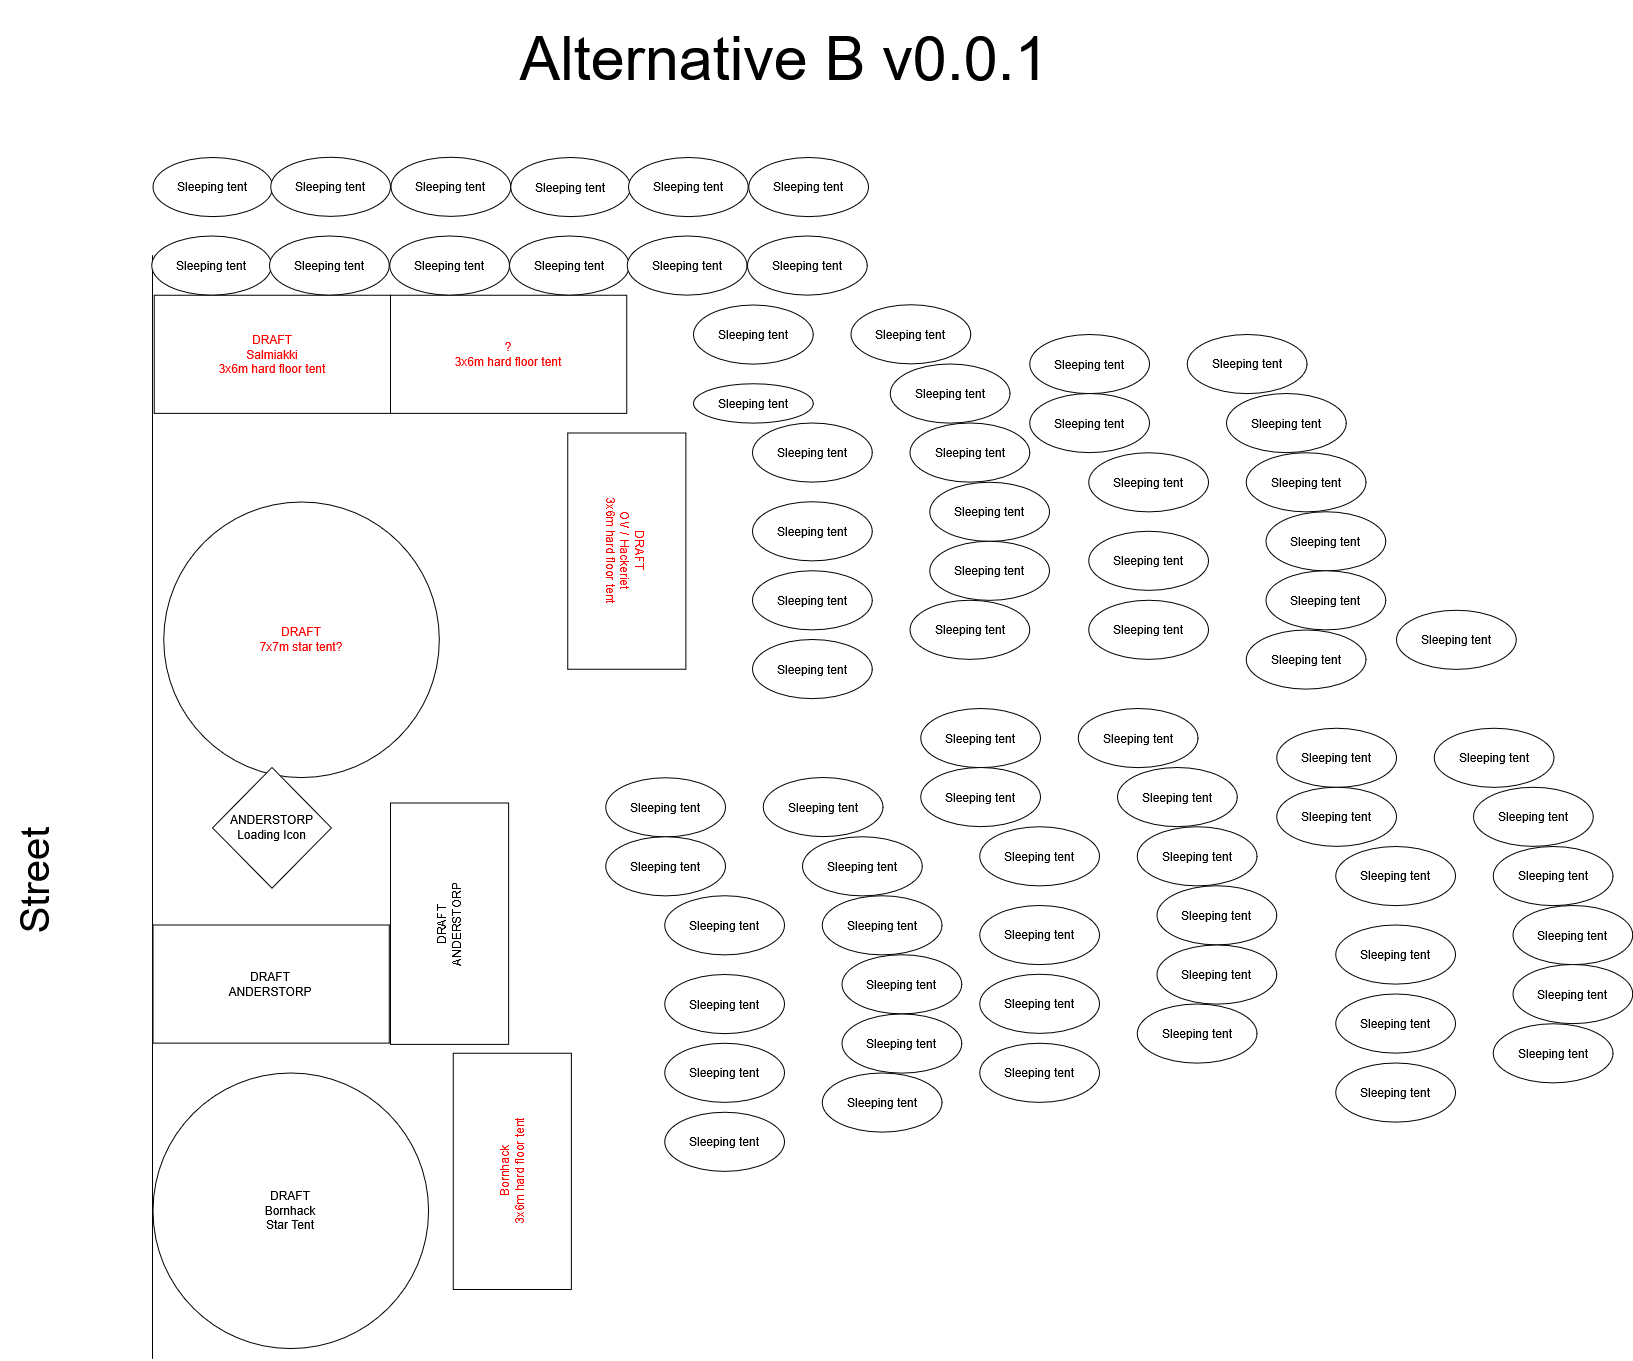

The diagram above was exported from draw.io. Its source (the exported page's mxGraphModel, read from the mxfile embedded in the PNG):
<mxGraphModel dx="6772" dy="3204" grid="1" gridSize="19.685" guides="1" tooltips="1" connect="1" arrows="1" fold="1" page="0" pageScale="1" pageWidth="1169" pageHeight="1654" math="0" shadow="0">
  <root>
    <mxCell id="0" />
    <mxCell id="1" parent="0" />
    <mxCell id="2" value="&lt;span style=&quot;color: light-dark(rgb(255, 0, 0), rgb(237, 237, 237));&quot;&gt;DRAFT&lt;br&gt;Salmiakki&lt;br&gt;3x6m hard floor tent&lt;/span&gt;" style="rounded=0;whiteSpace=wrap;html=1;" vertex="1" parent="1">
      <mxGeometry x="158.83499999999992" y="1712.695" width="236.22" height="118.11" as="geometry" />
    </mxCell>
    <mxCell id="3" value="&lt;span style=&quot;color: rgb(255, 0, 0);&quot;&gt;DRAFT&lt;br&gt;OV / Hackeriet&lt;br&gt;3x6m hard floor tent&lt;/span&gt;" style="rounded=0;whiteSpace=wrap;html=1;rotation=90;" vertex="1" parent="1">
      <mxGeometry x="513.1649999999997" y="1909.5449999999998" width="236.22" height="118.11" as="geometry" />
    </mxCell>
    <mxCell id="4" value="&lt;span style=&quot;color: light-dark(rgb(255, 0, 0), rgb(237, 237, 237));&quot;&gt;?&lt;br&gt;3x6m hard floor tent&lt;/span&gt;" style="rounded=0;whiteSpace=wrap;html=1;rotation=0;" vertex="1" parent="1">
      <mxGeometry x="395.05500000000006" y="1712.695" width="236.22" height="118.11" as="geometry" />
    </mxCell>
    <mxCell id="5" value="DRAFT&lt;br&gt;ANDERSTORP" style="rounded=0;whiteSpace=wrap;html=1;rotation=-90;" vertex="1" parent="1">
      <mxGeometry x="333.415" y="2282.2250000000004" width="241.4" height="118.11" as="geometry" />
    </mxCell>
    <mxCell id="6" value="&lt;span style=&quot;color: light-dark(rgb(255, 0, 0), rgb(237, 237, 237));&quot;&gt;DRAFT&lt;br&gt;7x7m star tent?&lt;/span&gt;" style="ellipse;whiteSpace=wrap;html=1;aspect=fixed;" vertex="1" parent="1">
      <mxGeometry x="168.20500000000004" y="1919.385" width="275.59" height="275.59" as="geometry" />
    </mxCell>
    <mxCell id="7" value="" style="endArrow=none;html=1;rounded=0;" edge="1" parent="1">
      <mxGeometry width="50" height="50" relative="1" as="geometry">
        <mxPoint x="157.005" y="2776.2250000000004" as="sourcePoint" />
        <mxPoint x="157.005" y="1672.745" as="targetPoint" />
      </mxGeometry>
    </mxCell>
    <mxCell id="8" value="&lt;font style=&quot;font-size: 40px;&quot;&gt;Street&lt;/font&gt;" style="text;html=1;align=center;verticalAlign=middle;whiteSpace=wrap;rounded=0;rotation=-90;" vertex="1" parent="1">
      <mxGeometry x="-39.364999999999995" y="2263.775" width="157.74" height="69.34" as="geometry" />
    </mxCell>
    <mxCell id="9" value="DRAFT&lt;br&gt;ANDERSTORP" style="rounded=0;whiteSpace=wrap;html=1;" vertex="1" parent="1">
      <mxGeometry x="157.485" y="2342.5150000000003" width="236.22" height="118.11" as="geometry" />
    </mxCell>
    <mxCell id="10" value="&lt;span style=&quot;color: light-dark(rgb(255, 0, 0), rgb(237, 237, 237));&quot;&gt;Bornhack&lt;br&gt;3x6m hard floor tent&lt;/span&gt;" style="rounded=0;whiteSpace=wrap;html=1;rotation=-90;" vertex="1" parent="1">
      <mxGeometry x="398.74499999999995" y="2529.775" width="236.22" height="118.11" as="geometry" />
    </mxCell>
    <mxCell id="11" value="ANDERSTORP&lt;br&gt;Loading Icon" style="rhombus;whiteSpace=wrap;html=1;" vertex="1" parent="1">
      <mxGeometry x="217.04499999999996" y="2185.035" width="118.96" height="120.71" as="geometry" />
    </mxCell>
    <mxCell id="12" value="DRAFT&lt;br&gt;Bornhack&lt;br&gt;Star Tent" style="ellipse;whiteSpace=wrap;html=1;aspect=fixed;" vertex="1" parent="1">
      <mxGeometry x="157.49499999999995" y="2490.555" width="275.59" height="275.59" as="geometry" />
    </mxCell>
    <mxCell id="13" value="Sleeping tent" style="ellipse;whiteSpace=wrap;html=1;" vertex="1" parent="1">
      <mxGeometry x="697.9949999999999" y="1722.445" width="119.75" height="59.1" as="geometry" />
    </mxCell>
    <mxCell id="14" value="Sleeping tent" style="ellipse;whiteSpace=wrap;html=1;" vertex="1" parent="1">
      <mxGeometry x="697.99" y="1801.1799999999998" width="119.75" height="39.37" as="geometry" />
    </mxCell>
    <mxCell id="15" value="Sleeping tent" style="ellipse;whiteSpace=wrap;html=1;" vertex="1" parent="1">
      <mxGeometry x="757.0449999999998" y="1840.5549999999998" width="119.75" height="59.1" as="geometry" />
    </mxCell>
    <mxCell id="16" value="Sleeping tent" style="ellipse;whiteSpace=wrap;html=1;" vertex="1" parent="1">
      <mxGeometry x="757.05" y="1919.29" width="119.75" height="59.1" as="geometry" />
    </mxCell>
    <mxCell id="17" value="Sleeping tent" style="ellipse;whiteSpace=wrap;html=1;" vertex="1" parent="1">
      <mxGeometry x="757.0449999999998" y="1988.165" width="119.75" height="59.1" as="geometry" />
    </mxCell>
    <mxCell id="18" value="Sleeping tent" style="ellipse;whiteSpace=wrap;html=1;" vertex="1" parent="1">
      <mxGeometry x="757.05" y="2057.09" width="119.75" height="59.1" as="geometry" />
    </mxCell>
    <mxCell id="19" value="Sleeping tent" style="ellipse;whiteSpace=wrap;html=1;" vertex="1" parent="1">
      <mxGeometry x="855.465" y="1722.345" width="119.75" height="59.1" as="geometry" />
    </mxCell>
    <mxCell id="20" value="Sleeping tent" style="ellipse;whiteSpace=wrap;html=1;" vertex="1" parent="1">
      <mxGeometry x="894.84" y="1781.4499999999998" width="119.75" height="59.1" as="geometry" />
    </mxCell>
    <mxCell id="21" value="Sleeping tent" style="ellipse;whiteSpace=wrap;html=1;" vertex="1" parent="1">
      <mxGeometry x="914.525" y="1840.5549999999998" width="119.75" height="59.1" as="geometry" />
    </mxCell>
    <mxCell id="22" value="Sleeping tent" style="ellipse;whiteSpace=wrap;html=1;" vertex="1" parent="1">
      <mxGeometry x="934.2100000000002" y="1899.6599999999999" width="119.75" height="59.1" as="geometry" />
    </mxCell>
    <mxCell id="23" value="Sleeping tent" style="ellipse;whiteSpace=wrap;html=1;" vertex="1" parent="1">
      <mxGeometry x="934.215" y="1958.7649999999999" width="119.75" height="59.1" as="geometry" />
    </mxCell>
    <mxCell id="24" value="Sleeping tent" style="ellipse;whiteSpace=wrap;html=1;" vertex="1" parent="1">
      <mxGeometry x="914.5200000000001" y="2017.87" width="119.75" height="59.1" as="geometry" />
    </mxCell>
    <mxCell id="25" value="Sleeping tent" style="ellipse;whiteSpace=wrap;html=1;" vertex="1" parent="1">
      <mxGeometry x="156.255" y="1653.495" width="119.75" height="59.1" as="geometry" />
    </mxCell>
    <mxCell id="26" value="Sleeping tent" style="ellipse;whiteSpace=wrap;html=1;" vertex="1" parent="1">
      <mxGeometry x="273.95000000000016" y="1653.3999999999999" width="119.75" height="59.1" as="geometry" />
    </mxCell>
    <mxCell id="27" value="Sleeping tent" style="ellipse;whiteSpace=wrap;html=1;" vertex="1" parent="1">
      <mxGeometry x="394.235" y="1653.395" width="119.75" height="59.1" as="geometry" />
    </mxCell>
    <mxCell id="28" value="Sleeping tent" style="ellipse;whiteSpace=wrap;html=1;" vertex="1" parent="1">
      <mxGeometry x="513.9799999999998" y="1653.59" width="119.75" height="59.1" as="geometry" />
    </mxCell>
    <mxCell id="29" value="Sleeping tent" style="ellipse;whiteSpace=wrap;html=1;" vertex="1" parent="1">
      <mxGeometry x="631.6750000000001" y="1653.495" width="119.75" height="59.1" as="geometry" />
    </mxCell>
    <mxCell id="30" value="Sleeping tent" style="ellipse;whiteSpace=wrap;html=1;" vertex="1" parent="1">
      <mxGeometry x="751.9599999999999" y="1653.49" width="119.75" height="59.1" as="geometry" />
    </mxCell>
    <mxCell id="31" value="Sleeping tent" style="ellipse;whiteSpace=wrap;html=1;" vertex="1" parent="1">
      <mxGeometry x="157.49" y="1574.8999999999999" width="119.75" height="59.1" as="geometry" />
    </mxCell>
    <mxCell id="32" value="Sleeping tent" style="ellipse;whiteSpace=wrap;html=1;" vertex="1" parent="1">
      <mxGeometry x="275.1850000000002" y="1574.8049999999998" width="119.75" height="59.1" as="geometry" />
    </mxCell>
    <mxCell id="33" value="Sleeping tent" style="ellipse;whiteSpace=wrap;html=1;" vertex="1" parent="1">
      <mxGeometry x="395.47" y="1574.8" width="119.75" height="59.1" as="geometry" />
    </mxCell>
    <mxCell id="34" value="Sleeping tent" style="ellipse;whiteSpace=wrap;html=1;" vertex="1" parent="1">
      <mxGeometry x="515.2149999999997" y="1574.995" width="119.75" height="59.1" as="geometry" />
    </mxCell>
    <mxCell id="35" value="Sleeping tent" style="ellipse;whiteSpace=wrap;html=1;" vertex="1" parent="1">
      <mxGeometry x="632.91" y="1574.8999999999999" width="119.75" height="59.1" as="geometry" />
    </mxCell>
    <mxCell id="36" value="Sleeping tent" style="ellipse;whiteSpace=wrap;html=1;" vertex="1" parent="1">
      <mxGeometry x="753.1949999999998" y="1574.895" width="119.75" height="59.1" as="geometry" />
    </mxCell>
    <mxCell id="37" value="Sleeping tent" style="ellipse;whiteSpace=wrap;html=1;" vertex="1" parent="1">
      <mxGeometry x="925.1999999999999" y="2126.08" width="119.75" height="59.1" as="geometry" />
    </mxCell>
    <mxCell id="38" value="Sleeping tent" style="ellipse;whiteSpace=wrap;html=1;" vertex="1" parent="1">
      <mxGeometry x="925.1949999999998" y="2185.085" width="119.75" height="59.1" as="geometry" />
    </mxCell>
    <mxCell id="39" value="Sleeping tent" style="ellipse;whiteSpace=wrap;html=1;" vertex="1" parent="1">
      <mxGeometry x="984.2499999999999" y="2244.19" width="119.75" height="59.1" as="geometry" />
    </mxCell>
    <mxCell id="40" value="Sleeping tent" style="ellipse;whiteSpace=wrap;html=1;" vertex="1" parent="1">
      <mxGeometry x="984.2549999999998" y="2322.925" width="119.75" height="59.1" as="geometry" />
    </mxCell>
    <mxCell id="41" value="Sleeping tent" style="ellipse;whiteSpace=wrap;html=1;" vertex="1" parent="1">
      <mxGeometry x="984.2499999999999" y="2391.8" width="119.75" height="59.1" as="geometry" />
    </mxCell>
    <mxCell id="42" value="Sleeping tent" style="ellipse;whiteSpace=wrap;html=1;" vertex="1" parent="1">
      <mxGeometry x="984.2549999999998" y="2460.7250000000004" width="119.75" height="59.1" as="geometry" />
    </mxCell>
    <mxCell id="43" value="Sleeping tent" style="ellipse;whiteSpace=wrap;html=1;" vertex="1" parent="1">
      <mxGeometry x="1082.67" y="2125.9800000000005" width="119.75" height="59.1" as="geometry" />
    </mxCell>
    <mxCell id="44" value="Sleeping tent" style="ellipse;whiteSpace=wrap;html=1;" vertex="1" parent="1">
      <mxGeometry x="1122.045" y="2185.085" width="119.75" height="59.1" as="geometry" />
    </mxCell>
    <mxCell id="45" value="Sleeping tent" style="ellipse;whiteSpace=wrap;html=1;" vertex="1" parent="1">
      <mxGeometry x="1141.73" y="2244.19" width="119.75" height="59.1" as="geometry" />
    </mxCell>
    <mxCell id="46" value="Sleeping tent" style="ellipse;whiteSpace=wrap;html=1;" vertex="1" parent="1">
      <mxGeometry x="1161.4150000000002" y="2303.295" width="119.75" height="59.1" as="geometry" />
    </mxCell>
    <mxCell id="47" value="Sleeping tent" style="ellipse;whiteSpace=wrap;html=1;" vertex="1" parent="1">
      <mxGeometry x="1161.42" y="2362.4" width="119.75" height="59.1" as="geometry" />
    </mxCell>
    <mxCell id="48" value="Sleeping tent" style="ellipse;whiteSpace=wrap;html=1;" vertex="1" parent="1">
      <mxGeometry x="1141.7250000000001" y="2421.505" width="119.75" height="59.1" as="geometry" />
    </mxCell>
    <mxCell id="49" value="Sleeping tent" style="ellipse;whiteSpace=wrap;html=1;" vertex="1" parent="1">
      <mxGeometry x="610.245" y="2195.125" width="119.75" height="59.1" as="geometry" />
    </mxCell>
    <mxCell id="50" value="Sleeping tent" style="ellipse;whiteSpace=wrap;html=1;" vertex="1" parent="1">
      <mxGeometry x="610.2399999999999" y="2254.13" width="119.75" height="59.1" as="geometry" />
    </mxCell>
    <mxCell id="51" value="Sleeping tent" style="ellipse;whiteSpace=wrap;html=1;" vertex="1" parent="1">
      <mxGeometry x="669.295" y="2313.235" width="119.75" height="59.1" as="geometry" />
    </mxCell>
    <mxCell id="52" value="Sleeping tent" style="ellipse;whiteSpace=wrap;html=1;" vertex="1" parent="1">
      <mxGeometry x="669.3000000000001" y="2391.9700000000003" width="119.75" height="59.1" as="geometry" />
    </mxCell>
    <mxCell id="53" value="Sleeping tent" style="ellipse;whiteSpace=wrap;html=1;" vertex="1" parent="1">
      <mxGeometry x="669.295" y="2460.8450000000003" width="119.75" height="59.1" as="geometry" />
    </mxCell>
    <mxCell id="54" value="Sleeping tent" style="ellipse;whiteSpace=wrap;html=1;" vertex="1" parent="1">
      <mxGeometry x="669.3000000000001" y="2529.7700000000004" width="119.75" height="59.1" as="geometry" />
    </mxCell>
    <mxCell id="55" value="Sleeping tent" style="ellipse;whiteSpace=wrap;html=1;" vertex="1" parent="1">
      <mxGeometry x="767.7149999999998" y="2195.025" width="119.75" height="59.1" as="geometry" />
    </mxCell>
    <mxCell id="56" value="Sleeping tent" style="ellipse;whiteSpace=wrap;html=1;" vertex="1" parent="1">
      <mxGeometry x="807.0899999999998" y="2254.13" width="119.75" height="59.1" as="geometry" />
    </mxCell>
    <mxCell id="57" value="Sleeping tent" style="ellipse;whiteSpace=wrap;html=1;" vertex="1" parent="1">
      <mxGeometry x="826.7749999999997" y="2313.235" width="119.75" height="59.1" as="geometry" />
    </mxCell>
    <mxCell id="58" value="Sleeping tent" style="ellipse;whiteSpace=wrap;html=1;" vertex="1" parent="1">
      <mxGeometry x="846.4599999999999" y="2372.34" width="119.75" height="59.1" as="geometry" />
    </mxCell>
    <mxCell id="59" value="Sleeping tent" style="ellipse;whiteSpace=wrap;html=1;" vertex="1" parent="1">
      <mxGeometry x="846.4649999999998" y="2431.445" width="119.75" height="59.1" as="geometry" />
    </mxCell>
    <mxCell id="60" value="Sleeping tent" style="ellipse;whiteSpace=wrap;html=1;" vertex="1" parent="1">
      <mxGeometry x="826.7699999999999" y="2490.55" width="119.75" height="59.1" as="geometry" />
    </mxCell>
    <mxCell id="61" value="Sleeping tent" style="ellipse;whiteSpace=wrap;html=1;" vertex="1" parent="1">
      <mxGeometry x="1034.2700000000002" y="1752.02" width="119.75" height="59.1" as="geometry" />
    </mxCell>
    <mxCell id="62" value="Sleeping tent" style="ellipse;whiteSpace=wrap;html=1;" vertex="1" parent="1">
      <mxGeometry x="1034.265" y="1811.0249999999999" width="119.75" height="59.1" as="geometry" />
    </mxCell>
    <mxCell id="63" value="Sleeping tent" style="ellipse;whiteSpace=wrap;html=1;" vertex="1" parent="1">
      <mxGeometry x="1093.3200000000002" y="1870.1299999999999" width="119.75" height="59.1" as="geometry" />
    </mxCell>
    <mxCell id="64" value="Sleeping tent" style="ellipse;whiteSpace=wrap;html=1;" vertex="1" parent="1">
      <mxGeometry x="1093.325" y="1948.865" width="119.75" height="59.1" as="geometry" />
    </mxCell>
    <mxCell id="65" value="Sleeping tent" style="ellipse;whiteSpace=wrap;html=1;" vertex="1" parent="1">
      <mxGeometry x="1093.3200000000002" y="2017.7399999999998" width="119.75" height="59.1" as="geometry" />
    </mxCell>
    <mxCell id="66" value="Sleeping tent" style="ellipse;whiteSpace=wrap;html=1;" vertex="1" parent="1">
      <mxGeometry x="1400.915" y="2027.6550000000002" width="119.75" height="59.1" as="geometry" />
    </mxCell>
    <mxCell id="67" value="Sleeping tent" style="ellipse;whiteSpace=wrap;html=1;" vertex="1" parent="1">
      <mxGeometry x="1191.7400000000002" y="1751.9199999999998" width="119.75" height="59.1" as="geometry" />
    </mxCell>
    <mxCell id="68" value="Sleeping tent" style="ellipse;whiteSpace=wrap;html=1;" vertex="1" parent="1">
      <mxGeometry x="1231.1150000000002" y="1811.0249999999999" width="119.75" height="59.1" as="geometry" />
    </mxCell>
    <mxCell id="69" value="Sleeping tent" style="ellipse;whiteSpace=wrap;html=1;" vertex="1" parent="1">
      <mxGeometry x="1250.8000000000002" y="1870.1299999999999" width="119.75" height="59.1" as="geometry" />
    </mxCell>
    <mxCell id="70" value="Sleeping tent" style="ellipse;whiteSpace=wrap;html=1;" vertex="1" parent="1">
      <mxGeometry x="1270.4850000000004" y="1929.235" width="119.75" height="59.1" as="geometry" />
    </mxCell>
    <mxCell id="71" value="Sleeping tent" style="ellipse;whiteSpace=wrap;html=1;" vertex="1" parent="1">
      <mxGeometry x="1270.4900000000002" y="1988.34" width="119.75" height="59.1" as="geometry" />
    </mxCell>
    <mxCell id="72" value="Sleeping tent" style="ellipse;whiteSpace=wrap;html=1;" vertex="1" parent="1">
      <mxGeometry x="1250.7950000000003" y="2047.4449999999997" width="119.75" height="59.1" as="geometry" />
    </mxCell>
    <mxCell id="73" value="Sleeping tent" style="ellipse;whiteSpace=wrap;html=1;" vertex="1" parent="1">
      <mxGeometry x="1281.1650000000002" y="2145.7650000000003" width="119.75" height="59.1" as="geometry" />
    </mxCell>
    <mxCell id="74" value="Sleeping tent" style="ellipse;whiteSpace=wrap;html=1;" vertex="1" parent="1">
      <mxGeometry x="1281.16" y="2204.7700000000004" width="119.75" height="59.1" as="geometry" />
    </mxCell>
    <mxCell id="75" value="Sleeping tent" style="ellipse;whiteSpace=wrap;html=1;" vertex="1" parent="1">
      <mxGeometry x="1340.2150000000001" y="2263.875" width="119.75" height="59.1" as="geometry" />
    </mxCell>
    <mxCell id="76" value="Sleeping tent" style="ellipse;whiteSpace=wrap;html=1;" vertex="1" parent="1">
      <mxGeometry x="1340.22" y="2342.61" width="119.75" height="59.1" as="geometry" />
    </mxCell>
    <mxCell id="77" value="Sleeping tent" style="ellipse;whiteSpace=wrap;html=1;" vertex="1" parent="1">
      <mxGeometry x="1340.2150000000001" y="2411.485" width="119.75" height="59.1" as="geometry" />
    </mxCell>
    <mxCell id="78" value="Sleeping tent" style="ellipse;whiteSpace=wrap;html=1;" vertex="1" parent="1">
      <mxGeometry x="1340.22" y="2480.41" width="119.75" height="59.1" as="geometry" />
    </mxCell>
    <mxCell id="79" value="Sleeping tent" style="ellipse;whiteSpace=wrap;html=1;" vertex="1" parent="1">
      <mxGeometry x="1438.635" y="2145.665" width="119.75" height="59.1" as="geometry" />
    </mxCell>
    <mxCell id="80" value="Sleeping tent" style="ellipse;whiteSpace=wrap;html=1;" vertex="1" parent="1">
      <mxGeometry x="1478.01" y="2204.77" width="119.75" height="59.1" as="geometry" />
    </mxCell>
    <mxCell id="81" value="Sleeping tent" style="ellipse;whiteSpace=wrap;html=1;" vertex="1" parent="1">
      <mxGeometry x="1497.695" y="2263.875" width="119.75" height="59.1" as="geometry" />
    </mxCell>
    <mxCell id="82" value="Sleeping tent" style="ellipse;whiteSpace=wrap;html=1;" vertex="1" parent="1">
      <mxGeometry x="1517.38" y="2322.98" width="119.75" height="59.1" as="geometry" />
    </mxCell>
    <mxCell id="83" value="Sleeping tent" style="ellipse;whiteSpace=wrap;html=1;" vertex="1" parent="1">
      <mxGeometry x="1517.385" y="2382.085" width="119.75" height="59.1" as="geometry" />
    </mxCell>
    <mxCell id="84" value="Sleeping tent" style="ellipse;whiteSpace=wrap;html=1;" vertex="1" parent="1">
      <mxGeometry x="1497.69" y="2441.19" width="119.75" height="59.1" as="geometry" />
    </mxCell>
    <mxCell id="85" value="&lt;font style=&quot;font-size: 61px;&quot;&gt;Alternative B v0.0.1&lt;/font&gt;" style="text;html=1;align=center;verticalAlign=middle;whiteSpace=wrap;rounded=0;" vertex="1" parent="1">
      <mxGeometry x="237.85000000000002" y="1417.32" width="1102.36" height="116.63" as="geometry" />
    </mxCell>
  </root>
</mxGraphModel>